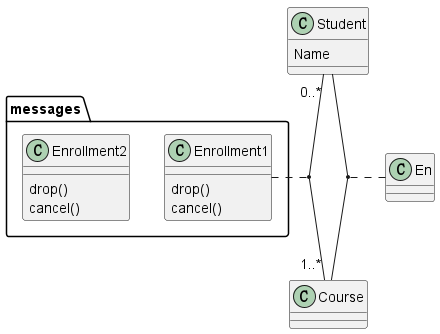

The diagram above was rendered by PlantUML. Its source (embedded in the PNG):
@startuml
' left to right direction

' Class Definition
class Student {
    Name
}
class Course

package messages {

class Enrollment1 {
    drop()
    cancel()
}
class Enrollment2 {
    drop()
    cancel()
}
}

' Class Relationships
Student "0..*" - "1..*" Course
' (Student, Course) ... messages
(Student, Course) ... Enrollment1
(Student, Course) ... En
@enduml